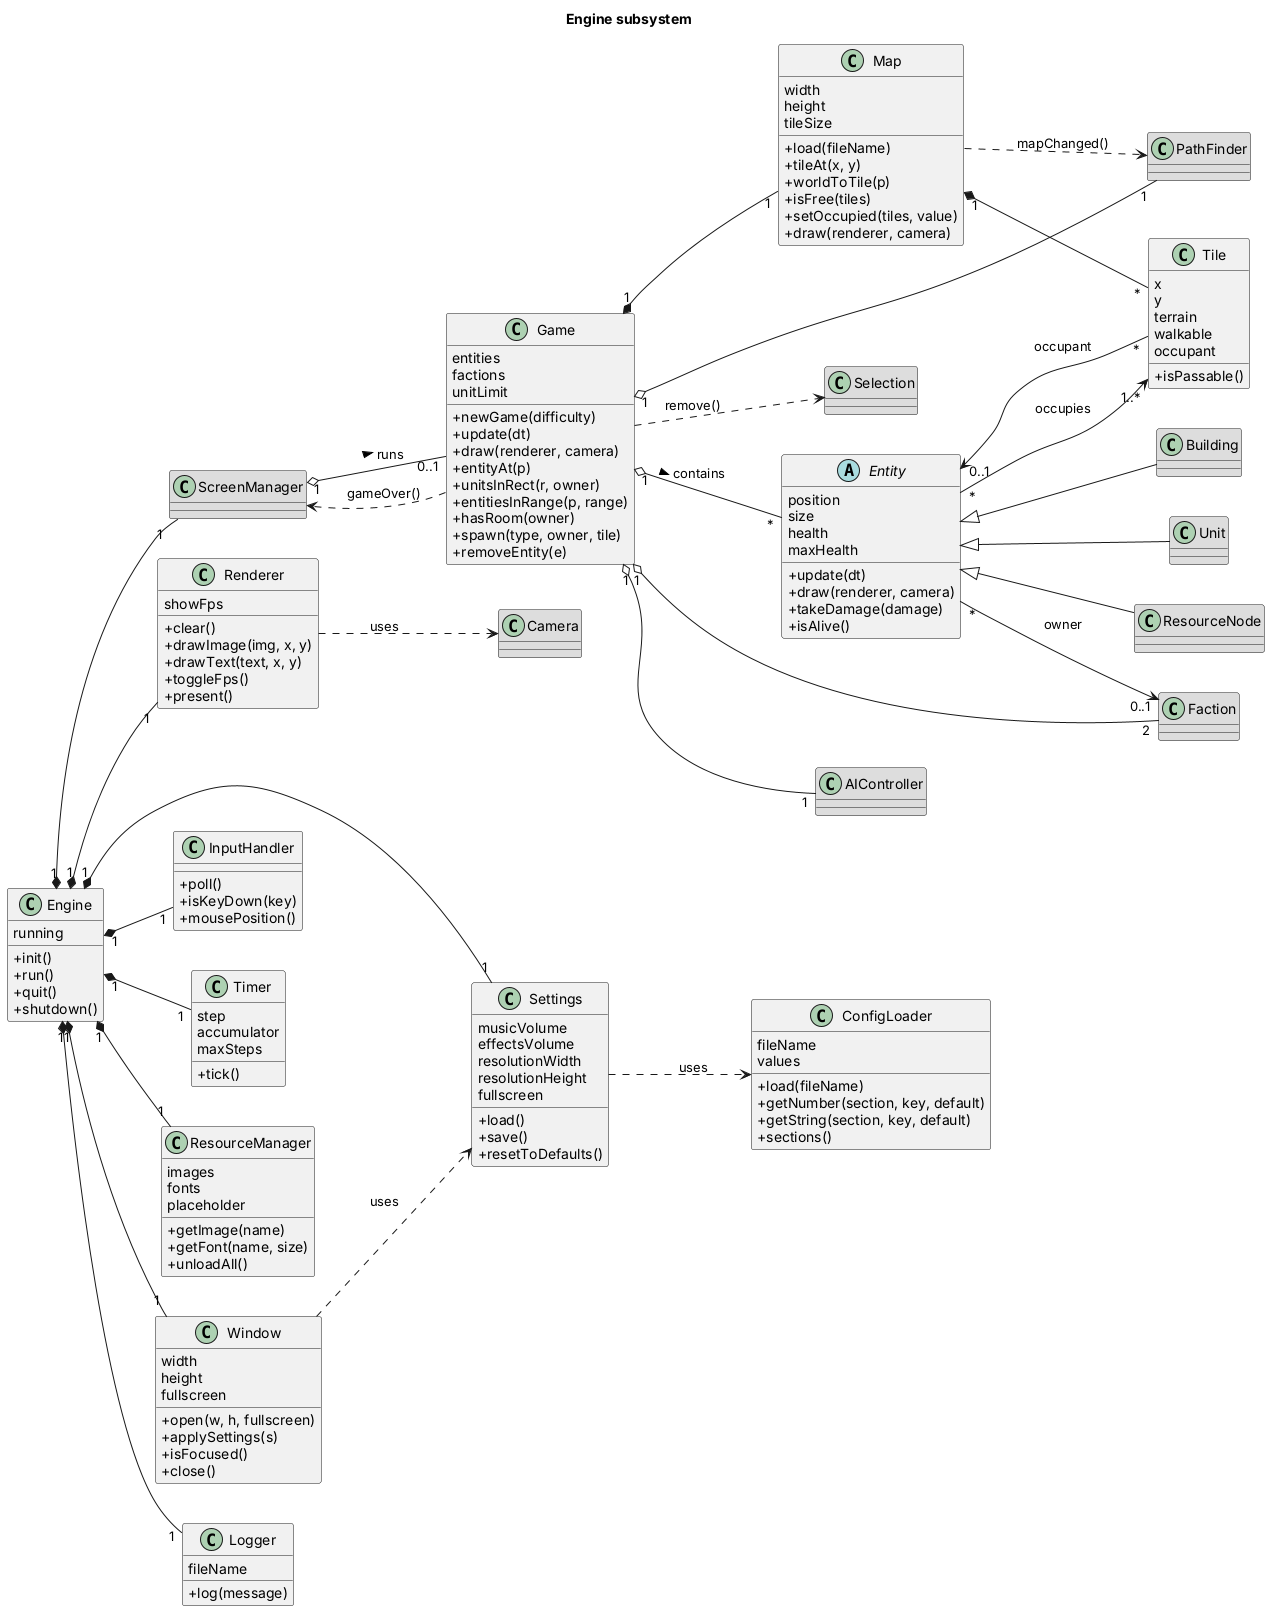

The diagram above was rendered by PlantUML. Its source (embedded in the PNG):
@startuml
title Engine subsystem
skinparam classAttributeIconSize 0
skinparam nodesep 40
skinparam ranksep 50
left to right direction

class ScreenManager #DDDDDD
class Camera #DDDDDD
class Selection #DDDDDD
class Faction #DDDDDD
class PathFinder #DDDDDD
class AIController #DDDDDD
class Building #DDDDDD
class Unit #DDDDDD
class ResourceNode #DDDDDD

class Engine {
  running
  +init()
  +run()
  +quit()
  +shutdown()
}
class Window {
  width
  height
  fullscreen
  +open(w, h, fullscreen)
  +applySettings(s)
  +isFocused()
  +close()
}
class Renderer {
  showFps
  +clear()
  +drawImage(img, x, y)
  +drawText(text, x, y)
  +toggleFps()
  +present()
}
class InputHandler {
  +poll()
  +isKeyDown(key)
  +mousePosition()
}
class Timer {
  step
  accumulator
  maxSteps
  +tick()
}
class ResourceManager {
  images
  fonts
  placeholder
  +getImage(name)
  +getFont(name, size)
  +unloadAll()
}
class ConfigLoader {
  fileName
  values
  +load(fileName)
  +getNumber(section, key, default)
  +getString(section, key, default)
  +sections()
}
class Settings {
  musicVolume
  effectsVolume
  resolutionWidth
  resolutionHeight
  fullscreen
  +load()
  +save()
  +resetToDefaults()
}
class Logger {
  fileName
  +log(message)
}
class Game {
  entities
  factions
  unitLimit
  +newGame(difficulty)
  +update(dt)
  +draw(renderer, camera)
  +entityAt(p)
  +unitsInRect(r, owner)
  +entitiesInRange(p, range)
  +hasRoom(owner)
  +spawn(type, owner, tile)
  +removeEntity(e)
}
class Map {
  width
  height
  tileSize
  +load(fileName)
  +tileAt(x, y)
  +worldToTile(p)
  +isFree(tiles)
  +setOccupied(tiles, value)
  +draw(renderer, camera)
}
class Tile {
  x
  y
  terrain
  walkable
  occupant
  +isPassable()
}
abstract class Entity {
  position
  size
  health
  maxHealth
  +update(dt)
  +draw(renderer, camera)
  +takeDamage(damage)
  +isAlive()
}

Engine "1" *-- "1" Window
Engine "1" *-- "1" Renderer
Engine "1" *-- "1" InputHandler
Engine "1" *-- "1" Timer
Engine "1" *-- "1" ResourceManager
Engine "1" *-- "1" Settings
Engine "1" *-- "1" Logger
Engine "1" *-- "1" ScreenManager
ScreenManager "1" o-- "0..1" Game : runs >
Settings ..> ConfigLoader : uses
Window ..> Settings : uses
Game "1" *-- "1" Map
Map "1" *-- "*" Tile
Game "1" o-- "*" Entity : contains >
Game "1" o-- "2" Faction
Game "1" o-- "1" AIController
Game "1" o-- "1" PathFinder
Entity "*" --> "0..1" Faction : owner
Entity "*" --> "1..*" Tile : occupies
Tile "*" --> "0..1" Entity : occupant
Map ..> PathFinder : mapChanged()
Game ..> Selection : remove()
Game ..> ScreenManager : gameOver()
Renderer ..> Camera : uses
Entity <|-- Building
Entity <|-- Unit
Entity <|-- ResourceNode
@enduml